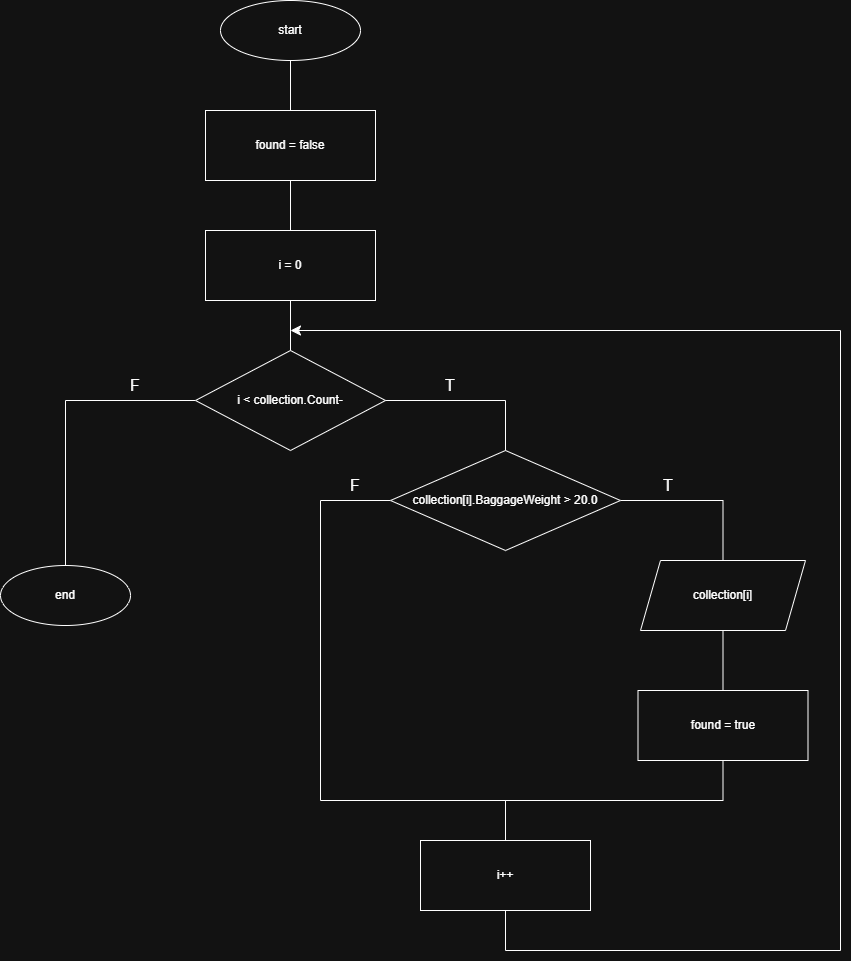

The diagram above was exported from draw.io. Its source (the exported page's mxGraphModel, read from the mxfile embedded in the PNG):
<mxGraphModel dx="1416" dy="919" grid="1" gridSize="10" guides="1" tooltips="1" connect="1" arrows="1" fold="1" page="1" pageScale="1" pageWidth="850" pageHeight="1100" math="0" shadow="0">
  <root>
    <mxCell id="0" />
    <mxCell id="1" parent="0" />
    <mxCell id="WWdsrNJlsL2pHqQiwNmk-118" edge="1" parent="1" source="U-IxNENmg8__opwymh4c-1" style="edgeStyle=none;curved=1;rounded=0;orthogonalLoop=1;jettySize=auto;html=1;entryX=0.5;entryY=0;entryDx=0;entryDy=0;fontSize=12;startSize=8;endSize=8;endArrow=none;endFill=0;" target="WWdsrNJlsL2pHqQiwNmk-87">
      <mxGeometry relative="1" as="geometry" />
    </mxCell>
    <mxCell id="U-IxNENmg8__opwymh4c-1" parent="1" style="ellipse;whiteSpace=wrap;html=1;" value="start" vertex="1">
      <mxGeometry height="60" width="140" x="510" y="150" as="geometry" />
    </mxCell>
    <mxCell id="U-IxNENmg8__opwymh4c-2" parent="1" style="ellipse;whiteSpace=wrap;html=1;" value="end" vertex="1">
      <mxGeometry height="60" width="130" x="290" y="715" as="geometry" />
    </mxCell>
    <mxCell id="WWdsrNJlsL2pHqQiwNmk-8" edge="1" parent="1" style="edgeStyle=none;curved=1;rounded=0;orthogonalLoop=1;jettySize=auto;html=1;entryX=0.5;entryY=0;entryDx=0;entryDy=0;fontSize=12;startSize=8;endSize=8;endArrow=none;endFill=0;" target="WWdsrNJlsL2pHqQiwNmk-2">
      <mxGeometry relative="1" as="geometry">
        <mxPoint x="985" y="670" as="sourcePoint" />
      </mxGeometry>
    </mxCell>
    <mxCell id="WWdsrNJlsL2pHqQiwNmk-119" edge="1" parent="1" source="WWdsrNJlsL2pHqQiwNmk-87" style="edgeStyle=none;curved=1;rounded=0;orthogonalLoop=1;jettySize=auto;html=1;entryX=0.5;entryY=0;entryDx=0;entryDy=0;fontSize=12;startSize=8;endSize=8;endArrow=none;endFill=0;" target="WWdsrNJlsL2pHqQiwNmk-113">
      <mxGeometry relative="1" as="geometry" />
    </mxCell>
    <mxCell id="WWdsrNJlsL2pHqQiwNmk-87" parent="1" style="rounded=0;whiteSpace=wrap;html=1;" value="found = false" vertex="1">
      <mxGeometry height="70" width="170" x="495" y="260" as="geometry" />
    </mxCell>
    <mxCell id="WWdsrNJlsL2pHqQiwNmk-127" edge="1" parent="1" source="WWdsrNJlsL2pHqQiwNmk-112" style="edgeStyle=orthogonalEdgeStyle;rounded=0;orthogonalLoop=1;jettySize=auto;html=1;entryX=0.5;entryY=0;entryDx=0;entryDy=0;fontSize=12;startSize=8;endSize=8;endArrow=none;endFill=0;" target="U-IxNENmg8__opwymh4c-2">
      <mxGeometry relative="1" as="geometry" />
    </mxCell>
    <mxCell id="WWdsrNJlsL2pHqQiwNmk-112" parent="1" style="rhombus;whiteSpace=wrap;html=1;" value="i &amp;lt;&amp;nbsp;collection.Count-" vertex="1">
      <mxGeometry height="100" width="190" x="485" y="500" as="geometry" />
    </mxCell>
    <mxCell id="WWdsrNJlsL2pHqQiwNmk-120" edge="1" parent="1" source="WWdsrNJlsL2pHqQiwNmk-113" style="edgeStyle=none;curved=1;rounded=0;orthogonalLoop=1;jettySize=auto;html=1;entryX=0.5;entryY=0;entryDx=0;entryDy=0;fontSize=12;startSize=8;endSize=8;endArrow=none;endFill=0;" target="WWdsrNJlsL2pHqQiwNmk-112">
      <mxGeometry relative="1" as="geometry" />
    </mxCell>
    <mxCell id="WWdsrNJlsL2pHqQiwNmk-113" parent="1" style="rounded=0;whiteSpace=wrap;html=1;" value="i = 0" vertex="1">
      <mxGeometry height="70" width="170" x="495" y="380" as="geometry" />
    </mxCell>
    <mxCell id="WWdsrNJlsL2pHqQiwNmk-122" edge="1" parent="1" source="WWdsrNJlsL2pHqQiwNmk-114" style="edgeStyle=orthogonalEdgeStyle;rounded=0;orthogonalLoop=1;jettySize=auto;html=1;entryX=0.5;entryY=0;entryDx=0;entryDy=0;fontSize=12;startSize=8;endSize=8;endArrow=none;endFill=0;" target="WWdsrNJlsL2pHqQiwNmk-115">
      <mxGeometry relative="1" as="geometry" />
    </mxCell>
    <mxCell id="WWdsrNJlsL2pHqQiwNmk-125" edge="1" parent="1" source="WWdsrNJlsL2pHqQiwNmk-114" style="edgeStyle=orthogonalEdgeStyle;rounded=0;orthogonalLoop=1;jettySize=auto;html=1;fontSize=12;startSize=8;endSize=8;endArrow=none;endFill=0;">
      <mxGeometry relative="1" as="geometry">
        <Array as="points">
          <mxPoint x="610" y="650" />
          <mxPoint x="610" y="950" />
          <mxPoint x="795" y="950" />
        </Array>
        <mxPoint x="795" y="960" as="targetPoint" />
      </mxGeometry>
    </mxCell>
    <mxCell id="WWdsrNJlsL2pHqQiwNmk-114" parent="1" style="rhombus;whiteSpace=wrap;html=1;" value="collection[i].BaggageWeight &amp;gt; 20.0" vertex="1">
      <mxGeometry height="100" width="230" x="680" y="600" as="geometry" />
    </mxCell>
    <mxCell id="WWdsrNJlsL2pHqQiwNmk-123" edge="1" parent="1" source="WWdsrNJlsL2pHqQiwNmk-115" style="edgeStyle=none;curved=1;rounded=0;orthogonalLoop=1;jettySize=auto;html=1;entryX=0.5;entryY=0;entryDx=0;entryDy=0;fontSize=12;startSize=8;endSize=8;endArrow=none;endFill=0;" target="WWdsrNJlsL2pHqQiwNmk-116">
      <mxGeometry relative="1" as="geometry" />
    </mxCell>
    <mxCell id="WWdsrNJlsL2pHqQiwNmk-115" parent="1" style="shape=parallelogram;perimeter=parallelogramPerimeter;whiteSpace=wrap;html=1;fixedSize=1;" value="collection[i]" vertex="1">
      <mxGeometry height="70" width="165" x="930" y="710" as="geometry" />
    </mxCell>
    <mxCell id="WWdsrNJlsL2pHqQiwNmk-124" edge="1" parent="1" source="WWdsrNJlsL2pHqQiwNmk-116" style="edgeStyle=orthogonalEdgeStyle;rounded=0;orthogonalLoop=1;jettySize=auto;html=1;entryX=0.5;entryY=0;entryDx=0;entryDy=0;fontSize=12;startSize=8;endSize=8;endArrow=none;endFill=0;" target="WWdsrNJlsL2pHqQiwNmk-117">
      <mxGeometry relative="1" as="geometry">
        <Array as="points">
          <mxPoint x="1013" y="950" />
          <mxPoint x="795" y="950" />
        </Array>
      </mxGeometry>
    </mxCell>
    <mxCell id="WWdsrNJlsL2pHqQiwNmk-116" parent="1" style="rounded=0;whiteSpace=wrap;html=1;" value="found = true" vertex="1">
      <mxGeometry height="70" width="170" x="927.5" y="840" as="geometry" />
    </mxCell>
    <mxCell id="WWdsrNJlsL2pHqQiwNmk-126" edge="1" parent="1" source="WWdsrNJlsL2pHqQiwNmk-117" style="edgeStyle=orthogonalEdgeStyle;rounded=0;orthogonalLoop=1;jettySize=auto;html=1;fontSize=12;startSize=8;endSize=8;">
      <mxGeometry relative="1" as="geometry">
        <Array as="points">
          <mxPoint x="795" y="1100" />
          <mxPoint x="1130" y="1100" />
          <mxPoint x="1130" y="480" />
        </Array>
        <mxPoint x="580" y="480" as="targetPoint" />
      </mxGeometry>
    </mxCell>
    <mxCell id="WWdsrNJlsL2pHqQiwNmk-117" parent="1" style="rounded=0;whiteSpace=wrap;html=1;" value="i++" vertex="1">
      <mxGeometry height="70" width="170" x="710" y="990" as="geometry" />
    </mxCell>
    <mxCell id="WWdsrNJlsL2pHqQiwNmk-121" edge="1" parent="1" source="WWdsrNJlsL2pHqQiwNmk-112" style="edgeStyle=orthogonalEdgeStyle;rounded=0;orthogonalLoop=1;jettySize=auto;html=1;entryX=0.5;entryY=0;entryDx=0;entryDy=0;fontSize=12;startSize=8;endSize=8;endArrow=none;endFill=0;" target="WWdsrNJlsL2pHqQiwNmk-114">
      <mxGeometry relative="1" as="geometry">
        <Array as="points">
          <mxPoint x="795" y="550" />
        </Array>
      </mxGeometry>
    </mxCell>
    <mxCell id="WWdsrNJlsL2pHqQiwNmk-128" parent="1" style="text;html=1;whiteSpace=wrap;strokeColor=none;fillColor=none;align=center;verticalAlign=middle;rounded=0;fontSize=16;" value="F" vertex="1">
      <mxGeometry height="30" width="60" x="395" y="520" as="geometry" />
    </mxCell>
    <mxCell id="WWdsrNJlsL2pHqQiwNmk-129" parent="1" style="text;html=1;whiteSpace=wrap;strokeColor=none;fillColor=none;align=center;verticalAlign=middle;rounded=0;fontSize=16;" value="T" vertex="1">
      <mxGeometry height="30" width="60" x="710" y="520" as="geometry" />
    </mxCell>
    <mxCell id="WWdsrNJlsL2pHqQiwNmk-130" parent="1" style="text;html=1;whiteSpace=wrap;strokeColor=none;fillColor=none;align=center;verticalAlign=middle;rounded=0;fontSize=16;" value="T" vertex="1">
      <mxGeometry height="30" width="60" x="927.5" y="620" as="geometry" />
    </mxCell>
    <mxCell id="WWdsrNJlsL2pHqQiwNmk-131" parent="1" style="text;html=1;whiteSpace=wrap;strokeColor=none;fillColor=none;align=center;verticalAlign=middle;rounded=0;fontSize=16;" value="F" vertex="1">
      <mxGeometry height="30" width="60" x="615" y="620" as="geometry" />
    </mxCell>
  </root>
</mxGraphModel>